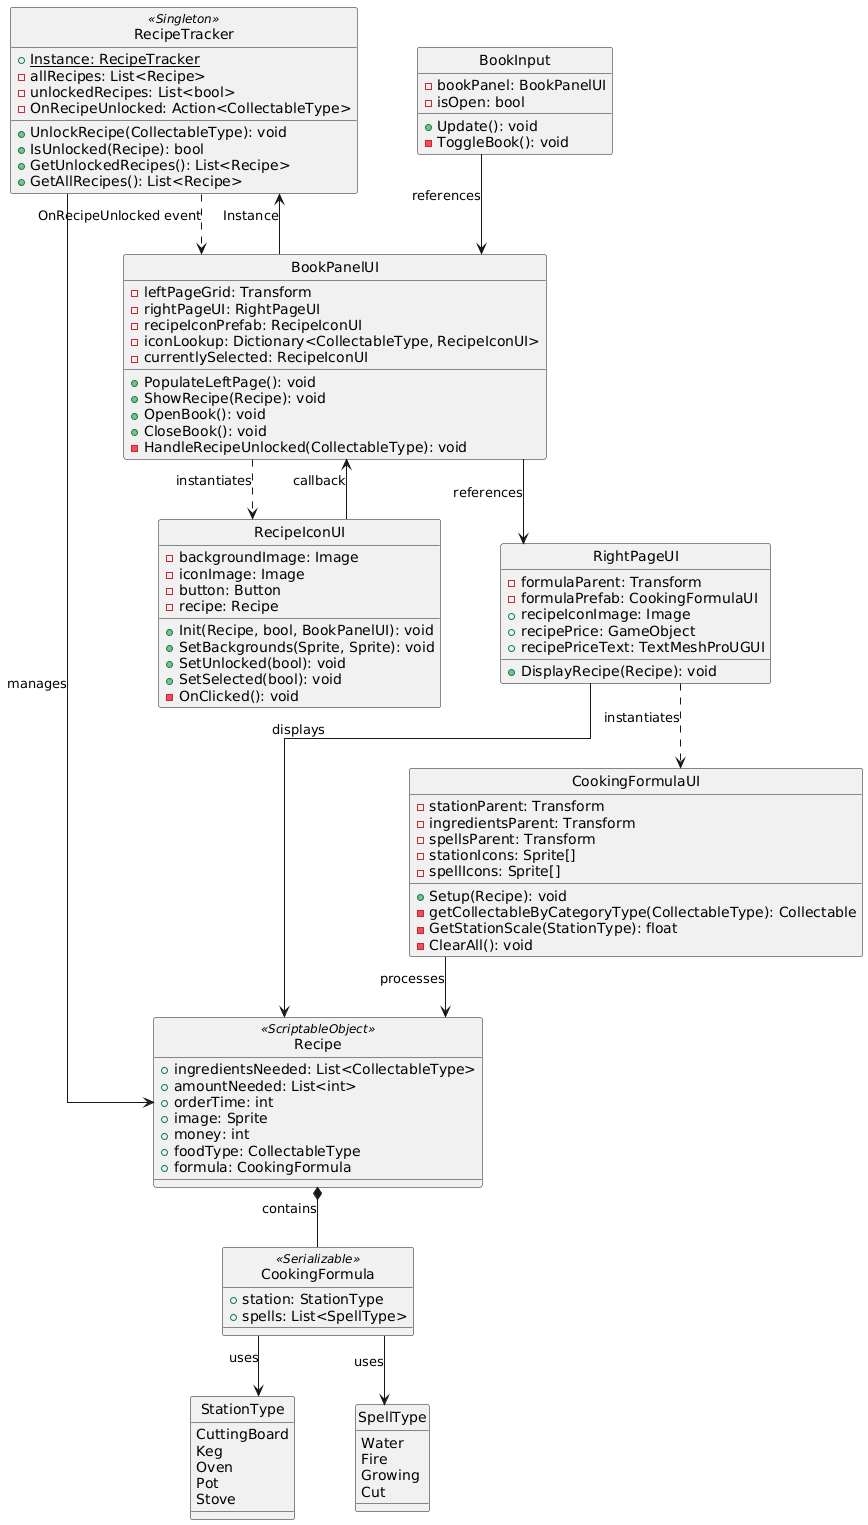

The diagram above was rendered by PlantUML. Its source (embedded in the PNG):
@startuml
' Agreed Syntax Settings
allow_mixing
skinparam linetype ortho
skinparam nodesep 60
skinparam ranksep 60
hide circle

' --- Enums ---
enum StationType {
  CuttingBoard
  Keg
  Oven
  Pot
  Stove
}

enum SpellType {
  Water
  Fire
  Growing
  Cut
}

' --- Data Structures ---
class CookingFormula <<Serializable>> {
  + station: StationType
  + spells: List<SpellType>
}

class Recipe <<ScriptableObject>> {
  + ingredientsNeeded: List<CollectableType>
  + amountNeeded: List<int>
  + orderTime: int
  + image: Sprite
  + money: int
  + foodType: CollectableType
  + formula: CookingFormula
}

' --- Logic / Managers ---
class RecipeTracker <<Singleton>> {
  + {static} Instance: RecipeTracker
  - allRecipes: List<Recipe>
  - unlockedRecipes: List<bool>
  - OnRecipeUnlocked: Action<CollectableType>
  __
  + UnlockRecipe(CollectableType): void
  + IsUnlocked(Recipe): bool
  + GetUnlockedRecipes(): List<Recipe>
  + GetAllRecipes(): List<Recipe>
}

' --- UI Classes ---
class BookInput {
  - bookPanel: BookPanelUI
  - isOpen: bool
  __
  + Update(): void
  - ToggleBook(): void
}

class BookPanelUI {
  - leftPageGrid: Transform
  - rightPageUI: RightPageUI
  - recipeIconPrefab: RecipeIconUI
  - iconLookup: Dictionary<CollectableType, RecipeIconUI>
  - currentlySelected: RecipeIconUI
  __
  + PopulateLeftPage(): void
  + ShowRecipe(Recipe): void
  + OpenBook(): void
  + CloseBook(): void
  - HandleRecipeUnlocked(CollectableType): void
}

class RecipeIconUI {
  - backgroundImage: Image
  - iconImage: Image
  - button: Button
  - recipe: Recipe
  __
  + Init(Recipe, bool, BookPanelUI): void
  + SetBackgrounds(Sprite, Sprite): void
  + SetUnlocked(bool): void
  + SetSelected(bool): void
  - OnClicked(): void
}

class RightPageUI {
  - formulaParent: Transform
  - formulaPrefab: CookingFormulaUI
  + recipeIconImage: Image
  + recipePrice: GameObject
  + recipePriceText: TextMeshProUGUI
  __
  + DisplayRecipe(Recipe): void
}

class CookingFormulaUI {
  - stationParent: Transform
  - ingredientsParent: Transform
  - spellsParent: Transform
  - stationIcons: Sprite[]
  - spellIcons: Sprite[]
  __
  + Setup(Recipe): void
  - getCollectableByCategoryType(CollectableType): Collectable
  - GetStationScale(StationType): float
  - ClearAll(): void
}

' --- Relationships ---

' Input & Main Panel
BookInput --> BookPanelUI : references

' BookPanel & Children
BookPanelUI ..> RecipeIconUI : instantiates
BookPanelUI --> RightPageUI : references
RecipeIconUI --> BookPanelUI : callback

' BookPanel & Tracker
BookPanelUI --> RecipeTracker : Instance
RecipeTracker ..> BookPanelUI : OnRecipeUnlocked event

' Right Page Logic
RightPageUI ..> CookingFormulaUI : instantiates

' Data Connections
RecipeTracker --> Recipe : manages
RightPageUI --> Recipe : displays
CookingFormulaUI --> Recipe : processes

' Recipe Internal Structure
Recipe *-- CookingFormula : contains
CookingFormula --> StationType : uses
CookingFormula --> SpellType : uses
@enduml